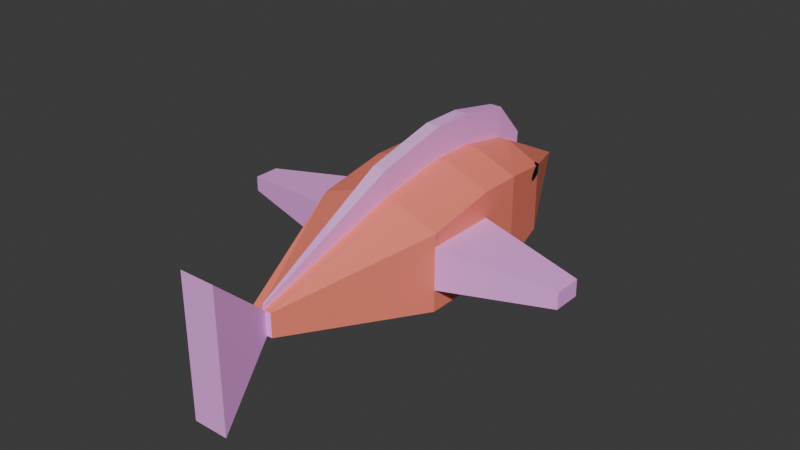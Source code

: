 # Source: hoja_coral.blend  (saved by Blender 5.2.44; exported with 4.5.12 LTS)
import bpy
from mathutils import Matrix  # noqa: F401  (used for matrix-valued properties, if any)

bpy.ops.wm.read_factory_settings(use_empty=True)
scene = bpy.context.scene
scene.name = 'Scene'

# ---- collections
col_collection = bpy.data.collections.new('Collection'); scene.collection.children.link(col_collection)

# ---- images (referenced by path relative to the original .blend; pixels are not part of the script)
import os
ASSET_DIR = os.environ.get("B2B_ASSET_DIR", "")  # directory of the original .blend (textures are referenced by path, not embedded)
HERE = os.path.dirname(os.path.abspath(__file__))  # packed textures are extracted next to this script under _unpacked/

def load_image(name, relpath, width, height, colorspace="sRGB"):
    """Load a texture the original file referenced (path relative to the .blend, or extracted next to this script)."""
    p = next((c for c in (os.path.join(HERE, relpath), os.path.join(ASSET_DIR, relpath)) if relpath and os.path.exists(c)), "")
    if p:
        img = bpy.data.images.load(p, check_existing=True)
        img.name = name
    else:  # same state as the original file: an image datablock whose file is absent (Cycles renders it pink)
        img = bpy.data.images.new(name, width, height)
        img.source = "FILE"
        img.filepath = "//" + (relpath or name)
    img.colorspace_settings.name = colorspace
    return img
img_textura_1_base_color_png = load_image('textura_1 Base Color.png', '_unpacked/textura_1_Base_Color.143a56ad.png', 1024, 1024, 'sRGB')

# ---- materials (node trees are filled in below, after node groups)
mat_textura_1 = bpy.data.materials.new('textura_1')

# ---- material node trees
mat_textura_1.use_nodes = True; mat_textura_1.node_tree.nodes.clear()
_N = mat_textura_1.node_tree.nodes; _L = mat_textura_1.node_tree.links
n0 = _N.new('ShaderNodeBsdfPrincipled'); n0.name = 'Principled BSDF'; n0.location = (-200, 100)
n0.inputs[10].default_value = 0.005
n1 = _N.new('ShaderNodeOutputMaterial'); n1.name = 'Material Output'; n1.location = (200, 100)
n2 = _N.new('ShaderNodeTexImage'); n2.name = 'Image Texture'; n2.location = (-515, 160)
n2.image = img_textura_1_base_color_png
_L.new(n0.outputs[0], n1.inputs[0])
_L.new(n2.outputs[0], n0.inputs[0])
n1.is_active_output = True

# ---- world
world_world = bpy.data.worlds.new('World'); scene.world = world_world
world_world.use_nodes = True; world_world.node_tree.nodes.clear()
_N = world_world.node_tree.nodes; _L = world_world.node_tree.links
n0 = _N.new('ShaderNodeOutputWorld'); n0.name = 'World Output'; n0.location = (200, 100)
n1 = _N.new('ShaderNodeBackground'); n1.name = 'Background'; n1.location = (-200, 100)
n1.inputs[0].default_value = (0.05088, 0.05088, 0.05088, 1.0)
_L.new(n1.outputs[0], n0.inputs[0])
n0.is_active_output = True
world_world.color = (0.05088, 0.05088, 0.05088)
world_world.sun_shadow_jitter_overblur = 0.0

# ---- meshes
me_hoja_coral_mesh = bpy.data.meshes.new('Hoja_coral_Mesh')
me_hoja_coral_mesh.from_pydata([(-0.8348, 1.22, -0.5219), (-0.8348, 1.22, 0.6024), (0.8348, 1.22, -0.5123), (0.8348, 1.22, 0.5737), (-0.1791, -3.748, -0.3463), (-0.1791, -3.748, 0.02727), (0.1369, -3.748, -0.3463), (0.1369, -3.748, 0.02727), (0.2783, 1.22, -0.8348), (-0.2783, 1.22, -0.8348), (-0.2783, 1.22, 0.8348), (0.2783, 1.22, 0.8348), (-0.04538, -3.748, -0.3463), (0.0503, -3.748, -0.3463), (0.0503, -3.748, 0.02727), (-0.04538, -3.748, 0.02727), (-0.8348, 1.22, -0.2783), (-0.8348, 1.22, 0.2783), (0.8348, 1.22, 0.2783), (0.8348, 1.22, -0.2783), (0.1369, -3.748, -0.04896), (0.1369, -3.748, -0.2672), (-0.1791, -3.748, -0.04896), (-0.1791, -3.748, -0.2672), (0.0503, -3.748, -0.04896), (0.0503, -3.748, -0.2672), (-0.04538, -3.748, -0.04896), (-0.04538, -3.748, -0.2672), (1.0, -0.3333, -0.6775), (1.0, 0.3333, -0.6775), (1.0, 0.3333, 0.7389), (1.0, -0.3333, 0.7389), (-1.0, 0.3333, -0.6871), (-1.0, -0.3333, -0.6871), (-1.0, -0.3333, 0.7676), (-1.0, 0.3333, 0.7676), (0.3333, 0.3333, 1.0), (0.3333, -0.3333, 1.0), (-0.3333, 0.3333, 1.0), (-0.3333, -0.3333, 1.0), (0.3333, -0.3333, -1.0), (0.3333, 0.3333, -1.0), (-0.3333, -0.3333, -1.0), (-0.3333, 0.3333, -1.0), (-1.0, -0.3333, -0.3333), (-1.0, 0.3333, -0.3333), (-1.0, -0.3333, 0.3333), (-1.0, 0.3333, 0.3333), (1.0, 0.3333, -0.3333), (1.0, -0.3333, -0.3333), (1.0, 0.3333, 0.3333), (1.0, -0.3333, 0.3333), (1.0, -1.493, 0.5349), (-1.0, -1.493, -0.6871), (0.3333, -1.493, 0.796), (-0.3333, -1.493, 0.796), (1.0, -1.493, -0.3333), (1.0, -1.493, 0.3333), (1.0, -1.493, -0.6775), (-1.0, -1.493, 0.5636), (0.3333, -1.493, -1.0), (-0.3333, -1.493, -1.0), (-1.0, -1.493, -0.3333), (-1.0, -1.493, 0.3333), (-2.851, -1.12, -0.1189), (-2.851, -0.7064, -0.1189), (-2.851, -1.12, 0.1189), (-2.851, -0.7064, 0.1189), (-0.002146, 2.876, -0.006438), (-0.006438, 2.876, -0.006438), (-0.006438, 2.876, 0.002147), (-0.006438, 2.876, 0.006439), (0.002146, 2.876, 0.006439), (0.006439, 2.876, 0.006439), (0.006439, 2.876, -0.002146), (0.006439, 2.876, -0.006438), (0.002146, 2.876, -0.006438), (-0.002146, 2.876, 0.006439), (-0.002146, 2.876, -0.002146), (0.002146, 2.876, -0.002146), (-0.006438, 2.876, -0.002146), (0.006439, 2.876, 0.002147), (-0.002146, 2.876, 0.002147), (0.002146, 2.876, 0.002147), (1.0, -0.3333, 0.3333), (1.0, -0.3333, -0.3333), (1.0, -1.493, -0.3333), (1.0, -1.493, 0.3333), (2.741, -0.6875, 0.1298), (2.741, -0.6875, -0.1298), (2.741, -1.139, -0.1298), (2.741, -1.139, 0.1298), (0.1044, 1.22, -0.8348), (-0.08116, 1.22, -0.8348), (-0.08116, 1.22, 0.8348), (0.1044, 1.22, 0.8348), (-0.01149, -3.748, -0.3463), (0.0204, -3.748, -0.3463), (0.0204, -3.748, 0.02727), (-0.01149, -3.748, 0.02727), (0.125, 0.3333, -1.0), (-0.09722, 0.3333, -1.0), (0.125, -0.3333, -1.0), (-0.09722, -0.3333, -1.0), (0.125, -0.3333, 1.0), (-0.09722, -0.3333, 1.0), (0.125, 0.3333, 1.0), (-0.09722, 0.3333, 1.0), (0.125, -1.493, 0.796), (-0.09722, -1.493, 0.796), (0.125, -1.493, -1.0), (-0.09722, -1.493, -1.0), (0.000805, 2.876, -0.006438), (-0.0006259, 2.876, -0.006438), (-0.0006259, 2.876, 0.006439), (0.000805, 2.876, 0.006439), (-0.0006259, 2.876, -0.002146), (0.000805, 2.876, -0.002146), (-0.0006259, 2.876, 0.002147), (0.000805, 2.876, 0.002147), (-0.1862, 1.772, -0.5587), (-0.09419, 2.324, -0.2826), (0.5587, 1.772, 0.3846), (0.2826, 2.324, 0.1955), (0.2826, 2.324, -0.1751), (0.5587, 1.772, -0.3437), (0.1862, 1.772, -0.5587), (0.09419, 2.324, -0.2826), (0.1862, 1.772, 0.5587), (0.09419, 2.324, 0.2826), (-0.2826, 2.324, 0.09419), (-0.5587, 1.772, 0.1862), (-0.2826, 2.324, -0.1783), (-0.5587, 1.772, -0.3501), (-0.5587, 1.772, -0.1862), (-0.2826, 2.324, -0.09419), (-0.2826, 2.324, 0.2051), (-0.5587, 1.772, 0.4038), (-0.1862, 1.772, 0.5587), (-0.09419, 2.324, 0.2826), (0.2826, 2.324, 0.09419), (0.5587, 1.772, 0.1862), (0.5587, 1.772, -0.1862), (0.2826, 2.324, -0.09419), (0.06984, 1.772, -0.5587), (0.03532, 2.324, -0.2826), (-0.05432, 1.772, -0.5587), (-0.02747, 2.324, -0.2826), (-0.05432, 1.772, 0.5587), (-0.02747, 2.324, 0.2826), (0.06984, 1.772, 0.5587), (0.03532, 2.324, 0.2826), (-0.08116, 1.233, 1.324), (0.1044, 1.233, 1.324), (0.0204, -3.734, 0.1064), (-0.01149, -3.734, 0.1064), (0.125, -0.3196, 1.489), (-0.09722, -0.3196, 1.489), (0.125, 0.347, 1.489), (-0.09722, 0.347, 1.489), (0.125, -1.48, 1.217), (-0.09722, -1.48, 1.217), (-0.05432, 1.785, 0.7407), (0.06984, 1.785, 0.7407), (0.1036, -4.751, -1.267), (0.2804, -4.751, -1.267), (-0.08493, -4.751, 0.9413), (-0.2853, -4.751, 0.9413), (0.2804, -4.751, -0.7998), (-0.2853, -4.751, -0.7998), (-0.2853, -4.751, -1.267), (0.2804, -4.751, 0.9413), (0.2804, -4.751, 0.4906), (-0.2853, -4.751, 0.4906), (-0.08493, -4.751, -0.7998), (-0.08493, -4.751, 0.4906), (-0.08493, -4.751, -1.267), (0.1036, -4.751, 0.9413), (0.1036, -4.751, -0.7998), (0.1036, -4.751, 0.4906)], [], [(123, 140, 81, 73), (57, 52, 7, 20), (26, 15, 5, 22), (47, 35, 1, 17), (61, 12, 4, 53), (38, 10, 1, 35), (30, 3, 11, 36), (107, 94, 10, 38), (58, 6, 13, 60), (111, 96, 12, 61), (20, 7, 14, 24), (13, 25, 168, 165), (129, 123, 73, 72), (124, 127, 76, 75), (135, 130, 70, 80), (151, 129, 72, 115), (130, 136, 71, 70), (132, 135, 80, 69), (97, 13, 165, 164), (98, 99, 166, 177), (6, 21, 25, 13), (21, 20, 24, 25), (32, 45, 16, 0), (45, 47, 17, 16), (12, 27, 23, 4), (27, 26, 22, 23), (58, 56, 21, 6), (56, 57, 20, 21), (136, 139, 77, 71), (140, 143, 74, 81), (19, 18, 50, 48), (48, 50, 51, 49), (2, 19, 48, 29), (29, 48, 49, 28), (62, 63, 66, 64), (44, 46, 47, 45), (53, 62, 44, 33), (33, 44, 45, 32), (93, 101, 43, 9), (101, 103, 42, 43), (2, 29, 41, 8), (29, 28, 40, 41), (109, 105, 39, 55), (105, 107, 38, 39), (52, 31, 37, 54), (31, 30, 36, 37), (55, 39, 34, 59), (39, 38, 35, 34), (9, 43, 32, 0), (43, 42, 33, 32), (63, 59, 34, 46), (46, 34, 35, 47), (18, 3, 30, 50), (50, 30, 31, 51), (22, 5, 59, 63), (15, 55, 59, 5), (7, 52, 54, 14), (99, 109, 55, 15), (4, 23, 62, 53), (23, 22, 63, 62), (56, 49, 85, 86), (28, 49, 56, 58), (103, 111, 61, 42), (28, 58, 60, 40), (42, 61, 53, 33), (51, 31, 52, 57), (64, 66, 67, 65), (46, 44, 65, 67), (63, 46, 67, 66), (44, 62, 64, 65), (83, 72, 73, 81), (70, 71, 77, 82), (119, 115, 72, 83), (112, 117, 79, 76), (117, 119, 83, 79), (69, 80, 78, 68), (80, 70, 82, 78), (76, 79, 74, 75), (79, 83, 81, 74), (147, 121, 68, 113), (143, 124, 75, 74), (121, 132, 69, 68), (87, 86, 90, 91), (57, 56, 86, 87), (51, 57, 87, 84), (49, 51, 84, 85), (89, 88, 91, 90), (86, 85, 89, 90), (84, 87, 91, 88), (85, 84, 88, 89), (127, 145, 112, 76), (145, 147, 113, 112), (78, 82, 118, 116), (116, 118, 119, 117), (68, 78, 116, 113), (113, 116, 117, 112), (82, 77, 114, 118), (118, 114, 115, 119), (40, 60, 110, 102), (102, 110, 111, 103), (14, 54, 108, 98), (105, 109, 161, 157), (37, 36, 106, 104), (109, 99, 155, 161), (54, 37, 104, 108), (95, 150, 163, 153), (41, 40, 102, 100), (100, 102, 103, 101), (8, 41, 100, 92), (92, 100, 101, 93), (25, 24, 172, 168), (14, 98, 177, 171), (24, 14, 171, 172), (99, 15, 167, 166), (139, 149, 114, 77), (149, 151, 115, 114), (26, 27, 169, 173), (96, 97, 164, 176), (60, 13, 97, 110), (110, 97, 96, 111), (36, 11, 95, 106), (94, 107, 159, 152), (108, 104, 156, 160), (148, 150, 151, 149), (10, 94, 148, 138), (138, 148, 149, 139), (92, 93, 146, 144), (144, 146, 147, 145), (8, 92, 144, 126), (126, 144, 145, 127), (9, 0, 133, 120), (120, 133, 132, 121), (19, 2, 125, 142), (142, 125, 124, 143), (93, 9, 120, 146), (146, 120, 121, 147), (18, 19, 142, 141), (141, 142, 143, 140), (1, 10, 138, 137), (137, 138, 139, 136), (0, 16, 134, 133), (133, 134, 135, 132), (17, 1, 137, 131), (131, 137, 136, 130), (95, 11, 128, 150), (150, 128, 129, 151), (16, 17, 131, 134), (134, 131, 130, 135), (2, 8, 126, 125), (125, 126, 127, 124), (11, 3, 122, 128), (128, 122, 123, 129), (3, 18, 141, 122), (122, 141, 140, 123), (154, 160, 161, 155), (156, 158, 159, 157), (160, 156, 157, 161), (158, 153, 152, 159), (152, 153, 163, 162), (104, 106, 158, 156), (148, 94, 152, 162), (99, 98, 154, 155), (150, 148, 162, 163), (107, 105, 157, 159), (106, 95, 153, 158), (98, 108, 160, 154), (175, 166, 167, 173), (176, 174, 169, 170), (174, 175, 173, 169), (168, 172, 179, 178), (178, 179, 175, 174), (165, 168, 178, 164), (164, 178, 174, 176), (172, 171, 177, 179), (179, 177, 166, 175), (12, 96, 176, 170), (15, 26, 173, 167), (27, 12, 170, 169)])
_uv = me_hoja_coral_mesh.uv_layers.new(name='UVMap')
_uv.uv.foreach_set('vector', [0.6266, 0.06803, 0.6198, 0.06803, 0.6136, 0.02874, 0.6139, 0.02874, 0.6358, 0.3288, 0.6494, 0.3288, 0.6153, 0.4711, 0.6101, 0.4711, 0.3229, 0.8766, 0.3229, 0.8715, 0.3319, 0.8715, 0.3319, 0.8766, 0.4418, 0.2072, 0.4126, 0.2072, 0.4237, 0.1467, 0.4455, 0.1467, 0.07388, 0.3276, 0.09255, 0.4741, 0.08356, 0.4741, 0.02874, 0.3256, 0.2658, 0.3698, 0.2691, 0.4299, 0.2313, 0.4306, 0.2206, 0.3705, 0.355, 0.3711, 0.3435, 0.4312, 0.3065, 0.43, 0.3106, 0.37, 0.2817, 0.3698, 0.2823, 0.43, 0.2691, 0.4299, 0.2658, 0.3698, 0.1632, 0.3254, 0.1048, 0.4741, 0.09899, 0.4741, 0.1187, 0.3276, 0.08975, 0.3276, 0.09483, 0.4741, 0.09255, 0.4741, 0.07388, 0.3276, 0.131, 0.8771, 0.131, 0.872, 0.1369, 0.872, 0.1369, 0.8771, 0.4178, 0.6201, 0.4178, 0.6148, 0.4867, 0.6506, 0.4867, 0.682, 0.2931, 0.5062, 0.3056, 0.5066, 0.2866, 0.5443, 0.2863, 0.5443, 0.1144, 0.06676, 0.1019, 0.06748, 0.0954, 0.02874, 0.09568, 0.02874, 0.4706, 0.06806, 0.4579, 0.06806, 0.4641, 0.02874, 0.4644, 0.02874, 0.2891, 0.5062, 0.2931, 0.5062, 0.2863, 0.5443, 0.2862, 0.5443, 0.4579, 0.06806, 0.4504, 0.06806, 0.4638, 0.02874, 0.4641, 0.02874, 0.4762, 0.06806, 0.4706, 0.06806, 0.4644, 0.02874, 0.4647, 0.02874, 0.09698, 0.4741, 0.09899, 0.4741, 0.1154, 0.5473, 0.1035, 0.5473, 0.2888, 0.09961, 0.2866, 0.0996, 0.2833, 0.02879, 0.296, 0.02885, 0.131, 0.8971, 0.131, 0.8918, 0.1369, 0.8918, 0.1369, 0.8971, 0.131, 0.8918, 0.131, 0.8771, 0.1369, 0.8771, 0.1369, 0.8918, 0.5104, 0.2072, 0.4866, 0.2072, 0.4829, 0.1467, 0.4993, 0.1467, 0.4866, 0.2072, 0.4418, 0.2072, 0.4455, 0.1467, 0.4829, 0.1467, 0.3229, 0.8966, 0.3229, 0.8913, 0.3319, 0.8913, 0.3319, 0.8966, 0.3229, 0.8913, 0.3229, 0.8766, 0.3319, 0.8766, 0.3319, 0.8913, 0.5679, 0.3288, 0.591, 0.3288, 0.5955, 0.4711, 0.5902, 0.4711, 0.591, 0.3288, 0.6358, 0.3288, 0.6101, 0.4711, 0.5955, 0.4711, 0.2676, 0.5064, 0.2804, 0.5061, 0.286, 0.5443, 0.2858, 0.5443, 0.6198, 0.06803, 0.6071, 0.06803, 0.6133, 0.02874, 0.6136, 0.02874, 0.5947, 0.1466, 0.6321, 0.1466, 0.6358, 0.2071, 0.591, 0.2071, 0.591, 0.2071, 0.6358, 0.2071, 0.6358, 0.2515, 0.591, 0.2515, 0.579, 0.1466, 0.5947, 0.1466, 0.591, 0.2071, 0.5679, 0.2071, 0.5679, 0.2071, 0.591, 0.2071, 0.591, 0.2515, 0.5679, 0.2515, 0.2206, 0.784, 0.2655, 0.784, 0.2513, 0.9084, 0.2353, 0.9084, 0.4866, 0.2516, 0.4418, 0.2516, 0.4418, 0.2072, 0.4866, 0.2072, 0.5104, 0.3289, 0.4866, 0.3289, 0.4866, 0.2516, 0.5104, 0.2516, 0.5104, 0.2516, 0.4866, 0.2516, 0.4866, 0.2072, 0.5104, 0.2072, 0.09066, 0.145, 0.08975, 0.2054, 0.07388, 0.2054, 0.07741, 0.145, 0.08975, 0.2054, 0.08975, 0.25, 0.07388, 0.25, 0.07388, 0.2054, 0.1519, 0.1428, 0.1632, 0.2032, 0.1187, 0.2053, 0.1148, 0.145, 0.1632, 0.2032, 0.1632, 0.2478, 0.1187, 0.25, 0.1187, 0.2053, 0.2817, 0.248, 0.2818, 0.3251, 0.2659, 0.325, 0.2658, 0.2479, 0.2818, 0.3251, 0.2817, 0.3698, 0.2658, 0.3698, 0.2659, 0.325, 0.355, 0.2493, 0.3551, 0.3264, 0.3107, 0.3252, 0.3106, 0.2481, 0.3551, 0.3264, 0.355, 0.3711, 0.3106, 0.37, 0.3107, 0.3252, 0.2658, 0.2479, 0.2659, 0.325, 0.2208, 0.3257, 0.2206, 0.2486, 0.2659, 0.325, 0.2658, 0.3698, 0.2206, 0.3705, 0.2208, 0.3257, 0.07741, 0.145, 0.07388, 0.2054, 0.02874, 0.2034, 0.03967, 0.143, 0.07388, 0.2054, 0.07388, 0.25, 0.02874, 0.248, 0.02874, 0.2034, 0.4418, 0.3289, 0.4263, 0.3289, 0.4126, 0.2516, 0.4418, 0.2516, 0.4418, 0.2516, 0.4126, 0.2516, 0.4126, 0.2072, 0.4418, 0.2072, 0.6321, 0.1466, 0.652, 0.1466, 0.6631, 0.2071, 0.6358, 0.2071, 0.6358, 0.2071, 0.6631, 0.2071, 0.6631, 0.2515, 0.6358, 0.2515, 0.4675, 0.4714, 0.4624, 0.4714, 0.4263, 0.3289, 0.4418, 0.3289, 0.2844, 0.09959, 0.2658, 0.2479, 0.2206, 0.2486, 0.2754, 0.09956, 0.2966, 0.09964, 0.355, 0.2493, 0.3106, 0.2481, 0.2908, 0.09962, 0.2866, 0.0996, 0.2817, 0.248, 0.2658, 0.2479, 0.2844, 0.09959, 0.4875, 0.4714, 0.4822, 0.4714, 0.4866, 0.3289, 0.5104, 0.3289, 0.4822, 0.4714, 0.4675, 0.4714, 0.4418, 0.3289, 0.4866, 0.3289, 0.5679, 0.9087, 0.5679, 0.9087, 0.5679, 0.9087, 0.5679, 0.9087, 0.5679, 0.2515, 0.591, 0.2515, 0.591, 0.3288, 0.5679, 0.3288, 0.08975, 0.25, 0.08975, 0.3276, 0.07388, 0.3276, 0.07388, 0.25, 0.1632, 0.2478, 0.1632, 0.3254, 0.1187, 0.3276, 0.1187, 0.25, 0.07388, 0.25, 0.07388, 0.3276, 0.02874, 0.3256, 0.02874, 0.248, 0.6358, 0.2515, 0.6631, 0.2515, 0.6494, 0.3288, 0.6358, 0.3288, 0.131, 0.7869, 0.147, 0.7869, 0.147, 0.8145, 0.131, 0.8145, 0.8987, 0.3591, 0.8539, 0.3591, 0.8682, 0.2347, 0.8842, 0.2347, 0.2206, 0.6017, 0.2985, 0.6017, 0.2741, 0.7265, 0.2463, 0.7265, 0.1584, 0.7246, 0.08082, 0.7246, 0.107, 0.5999, 0.1347, 0.5999, 0.7808, 0.8863, 0.7811, 0.8863, 0.7811, 0.8865, 0.7808, 0.8865, 0.7808, 0.8857, 0.7811, 0.8857, 0.7811, 0.886, 0.7808, 0.886, 0.7808, 0.8862, 0.7811, 0.8862, 0.7811, 0.8863, 0.7808, 0.8863, 0.7802, 0.8862, 0.7805, 0.8862, 0.7805, 0.8863, 0.7802, 0.8863, 0.7805, 0.8862, 0.7808, 0.8862, 0.7808, 0.8863, 0.7805, 0.8863, 0.7802, 0.8857, 0.7805, 0.8857, 0.7805, 0.886, 0.7802, 0.886, 0.7805, 0.8857, 0.7808, 0.8857, 0.7808, 0.886, 0.7805, 0.886, 0.7802, 0.8863, 0.7805, 0.8863, 0.7805, 0.8865, 0.7802, 0.8865, 0.7805, 0.8863, 0.7808, 0.8863, 0.7808, 0.8865, 0.7805, 0.8865, 0.09369, 0.0675, 0.08921, 0.0675, 0.09511, 0.02874, 0.09521, 0.02874, 0.6071, 0.06803, 0.6017, 0.06803, 0.613, 0.02874, 0.6133, 0.02874, 0.08921, 0.0675, 0.07644, 0.06684, 0.09482, 0.02874, 0.09511, 0.02874, 0.9713, 0.5743, 0.9264, 0.5743, 0.9403, 0.4572, 0.9578, 0.4572, 0.5679, 0.9087, 0.5679, 0.9087, 0.5679, 0.9087, 0.5679, 0.9087, 0.5679, 0.9087, 0.5679, 0.9087, 0.5679, 0.9087, 0.5679, 0.9087, 0.5679, 0.9087, 0.5679, 0.9087, 0.5679, 0.9087, 0.5679, 0.9087, 0.3229, 0.784, 0.3404, 0.784, 0.3404, 0.814, 0.3229, 0.814, 0.4126, 0.7348, 0.4902, 0.7348, 0.468, 0.8516, 0.4378, 0.8516, 0.6457, 0.8512, 0.5679, 0.8512, 0.5926, 0.7346, 0.6229, 0.7346, 0.02874, 0.7869, 0.07356, 0.7869, 0.05978, 0.904, 0.04233, 0.904, 0.1019, 0.06748, 0.09791, 0.06749, 0.09531, 0.02874, 0.0954, 0.02874, 0.09791, 0.06749, 0.09369, 0.0675, 0.09521, 0.02874, 0.09531, 0.02874, 0.7805, 0.886, 0.7808, 0.886, 0.7808, 0.8861, 0.7805, 0.8861, 0.7805, 0.8861, 0.7808, 0.8861, 0.7808, 0.8862, 0.7805, 0.8862, 0.7802, 0.886, 0.7805, 0.886, 0.7805, 0.8861, 0.7802, 0.8861, 0.7802, 0.8861, 0.7805, 0.8861, 0.7805, 0.8862, 0.7802, 0.8862, 0.7808, 0.886, 0.7811, 0.886, 0.7811, 0.8861, 0.7808, 0.8861, 0.7808, 0.8861, 0.7811, 0.8861, 0.7811, 0.8862, 0.7808, 0.8862, 0.1187, 0.25, 0.1187, 0.3276, 0.1047, 0.3276, 0.1047, 0.25, 0.1047, 0.25, 0.1047, 0.3276, 0.08975, 0.3276, 0.08975, 0.25, 0.2908, 0.09962, 0.3106, 0.2481, 0.2966, 0.2481, 0.2888, 0.09961, 0.7532, 0.5964, 0.7594, 0.6746, 0.7313, 0.6709, 0.7206, 0.5923, 0.3107, 0.3252, 0.3106, 0.37, 0.2966, 0.3699, 0.2967, 0.3251, 0.7594, 0.6746, 0.7964, 0.8282, 0.7912, 0.8268, 0.7313, 0.6709, 0.3106, 0.2481, 0.3107, 0.3252, 0.2967, 0.3251, 0.2966, 0.2481, 0.7427, 0.06595, 0.7206, 0.03083, 0.7327, 0.02874, 0.7753, 0.06186, 0.1187, 0.2053, 0.1187, 0.25, 0.1047, 0.25, 0.1047, 0.2054, 0.1047, 0.2054, 0.1047, 0.25, 0.08975, 0.25, 0.08975, 0.2054, 0.1148, 0.145, 0.1187, 0.2053, 0.1047, 0.2054, 0.1031, 0.145, 0.1031, 0.145, 0.1047, 0.2054, 0.08975, 0.2054, 0.09066, 0.145, 0.4178, 0.6148, 0.4178, 0.6001, 0.4867, 0.5638, 0.4867, 0.6506, 0.2908, 0.09962, 0.2888, 0.09961, 0.296, 0.02885, 0.3079, 0.02889, 0.4178, 0.6001, 0.4178, 0.595, 0.4867, 0.5335, 0.4867, 0.5638, 0.2866, 0.0996, 0.2844, 0.09959, 0.2699, 0.02874, 0.2833, 0.02879, 0.2804, 0.5061, 0.2849, 0.5062, 0.2861, 0.5443, 0.286, 0.5443, 0.2849, 0.5062, 0.2891, 0.5062, 0.2862, 0.5443, 0.2861, 0.5443, 0.6369, 0.5952, 0.6369, 0.6098, 0.5679, 0.6456, 0.5679, 0.5589, 0.09483, 0.4741, 0.09698, 0.4741, 0.1035, 0.5473, 0.09085, 0.5473, 0.1187, 0.3276, 0.09899, 0.4741, 0.09698, 0.4741, 0.1047, 0.3276, 0.1047, 0.3276, 0.09698, 0.4741, 0.09483, 0.4741, 0.08975, 0.3276, 0.3106, 0.37, 0.3065, 0.43, 0.2948, 0.43, 0.2966, 0.3699, 0.7743, 0.4944, 0.7575, 0.5522, 0.7249, 0.5481, 0.7417, 0.4903, 0.7576, 0.2462, 0.7638, 0.168, 0.7964, 0.1639, 0.7857, 0.2426, 0.2836, 0.4681, 0.292, 0.4681, 0.2891, 0.5062, 0.2849, 0.5062, 0.2691, 0.4299, 0.2823, 0.43, 0.2836, 0.4681, 0.2747, 0.468, 0.2747, 0.468, 0.2836, 0.4681, 0.2849, 0.5062, 0.2804, 0.5061, 0.1031, 0.145, 0.09066, 0.145, 0.09217, 0.1063, 0.1005, 0.1062, 0.1005, 0.1062, 0.09217, 0.1063, 0.09369, 0.0675, 0.09791, 0.06749, 0.1148, 0.145, 0.1031, 0.145, 0.1005, 0.1062, 0.1083, 0.1062, 0.1083, 0.1062, 0.1005, 0.1062, 0.09791, 0.06749, 0.1019, 0.06748, 0.07741, 0.145, 0.03967, 0.143, 0.05806, 0.1049, 0.08331, 0.1063, 0.08331, 0.1063, 0.05806, 0.1049, 0.07644, 0.06684, 0.08921, 0.0675, 0.5947, 0.1466, 0.579, 0.1466, 0.5903, 0.1073, 0.6009, 0.1073, 0.6009, 0.1073, 0.5903, 0.1073, 0.6017, 0.06803, 0.6071, 0.06803, 0.09066, 0.145, 0.07741, 0.145, 0.08331, 0.1063, 0.09217, 0.1063, 0.09217, 0.1063, 0.08331, 0.1063, 0.08921, 0.0675, 0.09369, 0.0675, 0.6321, 0.1466, 0.5947, 0.1466, 0.6009, 0.1073, 0.626, 0.1073, 0.626, 0.1073, 0.6009, 0.1073, 0.6071, 0.06803, 0.6198, 0.06803, 0.2313, 0.4306, 0.2691, 0.4299, 0.2747, 0.468, 0.2495, 0.4685, 0.2495, 0.4685, 0.2747, 0.468, 0.2804, 0.5061, 0.2676, 0.5064, 0.4993, 0.1467, 0.4829, 0.1467, 0.4767, 0.1074, 0.4878, 0.1074, 0.4878, 0.1074, 0.4767, 0.1074, 0.4706, 0.06806, 0.4762, 0.06806, 0.4455, 0.1467, 0.4237, 0.1467, 0.4371, 0.1074, 0.4517, 0.1074, 0.4517, 0.1074, 0.4371, 0.1074, 0.4504, 0.06806, 0.4579, 0.06806, 0.2948, 0.43, 0.3065, 0.43, 0.2998, 0.4681, 0.292, 0.4681, 0.292, 0.4681, 0.2998, 0.4681, 0.2931, 0.5062, 0.2891, 0.5062, 0.4829, 0.1467, 0.4455, 0.1467, 0.4517, 0.1074, 0.4767, 0.1074, 0.4767, 0.1074, 0.4517, 0.1074, 0.4579, 0.06806, 0.4706, 0.06806, 0.1519, 0.1428, 0.1148, 0.145, 0.1083, 0.1062, 0.1332, 0.1048, 0.1332, 0.1048, 0.1083, 0.1062, 0.1019, 0.06748, 0.1144, 0.06676, 0.3065, 0.43, 0.3435, 0.4312, 0.3245, 0.4689, 0.2998, 0.4681, 0.2998, 0.4681, 0.3245, 0.4689, 0.3056, 0.5066, 0.2931, 0.5062, 0.652, 0.1466, 0.6321, 0.1466, 0.626, 0.1073, 0.6393, 0.1073, 0.6393, 0.1073, 0.626, 0.1073, 0.6198, 0.06803, 0.6266, 0.06803, 0.8605, 0.4572, 0.8688, 0.6044, 0.8539, 0.6043, 0.8584, 0.4572, 0.869, 0.6813, 0.8688, 0.726, 0.8539, 0.7259, 0.854, 0.6812, 0.8688, 0.6044, 0.869, 0.6813, 0.854, 0.6812, 0.8539, 0.6043, 0.8688, 0.726, 0.8669, 0.7861, 0.8545, 0.786, 0.8539, 0.7259, 0.8545, 0.786, 0.8669, 0.7861, 0.8636, 0.8253, 0.8552, 0.8253, 0.7638, 0.168, 0.7595, 0.1238, 0.7921, 0.1197, 0.7964, 0.1639, 0.7964, 0.4593, 0.7743, 0.4944, 0.7417, 0.4903, 0.7843, 0.4572, 0.7227, 0.891, 0.7206, 0.891, 0.7206, 0.8857, 0.7227, 0.8857, 0.8622, 0.8951, 0.8539, 0.8951, 0.8539, 0.8828, 0.8622, 0.8828, 0.7575, 0.5522, 0.7532, 0.5964, 0.7206, 0.5923, 0.7249, 0.5481, 0.7595, 0.1238, 0.7427, 0.06595, 0.7753, 0.06186, 0.7921, 0.1197, 0.7206, 0.3998, 0.7576, 0.2462, 0.7857, 0.2426, 0.7258, 0.3983, 0.8784, 0.05904, 0.8784, 0.02874, 0.8919, 0.02874, 0.8919, 0.05904, 0.8784, 0.1772, 0.8784, 0.1458, 0.8919, 0.1458, 0.8919, 0.1772, 0.8784, 0.1458, 0.8784, 0.05904, 0.8919, 0.05904, 0.8919, 0.1458, 0.8539, 0.1458, 0.8539, 0.05904, 0.8658, 0.05904, 0.8658, 0.1458, 0.8658, 0.1458, 0.8658, 0.05904, 0.8784, 0.05904, 0.8784, 0.1458, 0.8539, 0.1772, 0.8539, 0.1458, 0.8658, 0.1458, 0.8658, 0.1772, 0.8658, 0.1772, 0.8658, 0.1458, 0.8784, 0.1458, 0.8784, 0.1772, 0.8539, 0.05904, 0.8539, 0.02874, 0.8658, 0.02874, 0.8658, 0.05904, 0.8658, 0.05904, 0.8658, 0.02874, 0.8784, 0.02874, 0.8784, 0.05904, 0.09255, 0.4741, 0.09483, 0.4741, 0.09085, 0.5473, 0.07739, 0.5473, 0.6369, 0.59, 0.6369, 0.5952, 0.5679, 0.5589, 0.5679, 0.5286, 0.6369, 0.6098, 0.6369, 0.6152, 0.5679, 0.6771, 0.5679, 0.6456])
me_hoja_coral_mesh.materials.append(mat_textura_1)
me_hoja_coral_mesh.update()
arm_hoja_coral_skeleton = bpy.data.armatures.new('Hoja_coral_Skeleton')  # bones are not reproduced

# ---- objects
ob_hoja_coral = bpy.data.objects.new('Hoja_coral', me_hoja_coral_mesh)
ob_hoja_coral_rig = bpy.data.objects.new('Hoja_coral_Rig', arm_hoja_coral_skeleton)

# ---- transforms, parenting, visibility, modifiers, constraints
ob_hoja_coral.parent = ob_hoja_coral_rig
ob_hoja_coral.location = (0.0, 0.0, 0.0)
_vg = ob_hoja_coral.vertex_groups.new(name='Head')
for _i, _w in zip([0, 1, 2, 3, 8, 9, 10, 11, 16, 17, 18, 19, 29, 30, 32, 35, 36, 38, 41, 43, 45, 47, 48, 50, 68, 69, 70, 71, 72, 73, 74, 75, 76, 77, 78, 79, 80, 81, 82, 83, 92, 93, 94, 95, 100, 101, 106, 107, 112, 113, 114, 115, 116, 117, 118, 119, 120, 121, 122, 123, 124, 125, 126, 127, 128, 129, 130, 131, 132, 133, 134, 135, 136, 137, 138, 139, 140, 141, 142, 143, 144, 145, 146, 147, 148, 149, 150, 151, 152, 153, 156, 157, 158, 159, 162, 163], [0.5498, 0.5498, 0.5498, 0.5498, 0.5498, 0.5498, 0.5498, 0.5498, 0.5498, 0.5498, 0.5498, 0.5498, 0.1216, 0.1216, 0.1216, 0.1216, 0.1216, 0.1216, 0.1216, 0.1216, 0.1216, 0.1216, 0.1216, 0.1216, 0.9996, 0.9996, 0.9996, 0.9996, 0.9996, 0.9996, 0.9996, 0.9996, 0.9996, 0.9996, 0.9996, 0.9996, 0.9996, 0.9996, 0.9996, 0.9996, 0.5498, 0.5498, 0.5498, 0.5498, 0.1216, 0.1216, 0.1216, 0.1216, 0.9996, 0.9996, 0.9996, 0.9996, 0.9996, 0.9996, 0.9996, 0.9996, 0.9002, 0.9499, 0.9002, 0.9499, 0.9499, 0.9002, 0.9002, 0.9499, 0.9002, 0.9499, 0.9499, 0.9002, 0.9499, 0.9002, 0.9002, 0.9499, 0.9499, 0.9002, 0.9002, 0.9499, 0.9499, 0.9002, 0.9002, 0.9499, 0.9002, 0.9499, 0.9002, 0.9499, 0.9002, 0.9499, 0.9002, 0.9499, 0.5585, 0.5585, 0.001883, 0.001883, 0.1282, 0.1282, 0.9014, 0.9014]): _vg.add([_i], _w, 'REPLACE')
_vg = ob_hoja_coral.vertex_groups.new(name='Body')
for _i, _w in zip([0, 1, 2, 3, 8, 9, 10, 11, 16, 17, 18, 19, 28, 29, 30, 31, 32, 33, 34, 35, 36, 37, 38, 39, 40, 41, 42, 43, 44, 45, 46, 47, 48, 49, 50, 51, 68, 69, 70, 71, 72, 73, 74, 75, 76, 77, 78, 79, 80, 81, 82, 83, 84, 85, 92, 93, 94, 95, 100, 101, 102, 103, 104, 105, 106, 107, 112, 113, 114, 115, 116, 117, 118, 119, 120, 121, 122, 123, 124, 125, 126, 127, 128, 129, 130, 131, 132, 133, 134, 135, 136, 137, 138, 139, 140, 141, 142, 143, 144, 145, 146, 147, 148, 149, 150, 151, 152, 153, 156, 157, 158, 159, 160, 161, 162, 163], [0.4501, 0.4501, 0.4501, 0.4501, 0.4501, 0.4501, 0.4501, 0.4501, 0.4501, 0.4501, 0.4501, 0.4501, 0.4786, 0.7987, 0.7987, 0.4786, 0.7987, 0.4786, 0.4786, 0.7987, 0.7987, 0.4786, 0.7987, 0.4786, 0.4786, 0.7987, 0.4786, 0.7987, 0.4786, 0.7987, 0.4786, 0.7987, 0.7987, 0.4786, 0.7987, 0.4786, 0.0003611, 0.0003611, 0.0003611, 0.0003611, 0.0003611, 0.0003611, 0.0003611, 0.0003611, 0.0003611, 0.0003611, 0.0003611, 0.0003611, 0.0003611, 0.0003611, 0.0003611, 0.0003611, 0.4786, 0.4786, 0.4501, 0.4501, 0.4501, 0.4501, 0.7987, 0.7987, 0.4786, 0.4786, 0.4786, 0.4786, 0.7987, 0.7987, 0.0003611, 0.0003611, 0.0003611, 0.0003611, 0.0003611, 0.0003611, 0.0003611, 0.0003611, 0.09984, 0.0501, 0.09984, 0.0501, 0.0501, 0.09984, 0.09984, 0.0501, 0.09984, 0.0501, 0.0501, 0.09984, 0.0501, 0.09984, 0.09984, 0.0501, 0.0501, 0.09984, 0.09984, 0.0501, 0.0501, 0.09984, 0.09984, 0.0501, 0.09984, 0.0501, 0.09984, 0.0501, 0.09984, 0.0501, 0.09984, 0.0501, 0.4415, 0.4415, 0.485, 0.485, 0.7933, 0.7933, 0.00432, 0.00432, 0.09861, 0.09861]): _vg.add([_i], _w, 'REPLACE')
_vg = ob_hoja_coral.vertex_groups.new(name='Rear')
for _i, _w in zip([0, 1, 2, 3, 4, 5, 6, 7, 8, 9, 10, 11, 12, 13, 14, 15, 16, 17, 18, 19, 20, 21, 22, 23, 24, 25, 26, 27, 28, 29, 30, 31, 32, 33, 34, 35, 36, 37, 38, 39, 40, 41, 42, 43, 44, 45, 46, 47, 48, 49, 50, 51, 52, 53, 54, 55, 56, 57, 58, 59, 60, 61, 62, 63, 84, 85, 86, 87, 92, 93, 94, 95, 96, 97, 98, 99, 100, 101, 102, 103, 104, 105, 106, 107, 108, 109, 110, 111, 154, 155, 156, 157, 158, 159, 160, 161], [3.102e-05, 3.102e-05, 3.102e-05, 3.102e-05, 0.0007675, 0.0007675, 0.0007675, 0.0007675, 3.102e-05, 3.102e-05, 3.102e-05, 3.102e-05, 0.0007675, 0.0007675, 0.0007675, 0.0007675, 3.102e-05, 3.102e-05, 3.102e-05, 3.102e-05, 0.0007675, 0.0007675, 0.0007675, 0.0007675, 0.0007675, 0.0007675, 0.0007675, 0.0007675, 0.5206, 0.0797, 0.0797, 0.5206, 0.0797, 0.5206, 0.5206, 0.0797, 0.0797, 0.5206, 0.0797, 0.5206, 0.5206, 0.0797, 0.5206, 0.0797, 0.5206, 0.0797, 0.5206, 0.0797, 0.0797, 0.5206, 0.0797, 0.5206, 0.729, 0.729, 0.729, 0.729, 0.729, 0.729, 0.729, 0.729, 0.729, 0.729, 0.729, 0.729, 0.5206, 0.5206, 0.729, 0.729, 3.102e-05, 3.102e-05, 3.102e-05, 3.102e-05, 0.0007675, 0.0007675, 0.0007675, 0.0007675, 0.0797, 0.0797, 0.5206, 0.5206, 0.5206, 0.5206, 0.0797, 0.0797, 0.729, 0.729, 0.729, 0.729, 0.00519, 0.00519, 0.5131, 0.5131, 0.07847, 0.07847, 0.7281, 0.7281]): _vg.add([_i], _w, 'REPLACE')
_vg = ob_hoja_coral.vertex_groups.new(name='TailBase')
for _i, _w in zip([4, 5, 6, 7, 12, 13, 14, 15, 20, 21, 22, 23, 24, 25, 26, 27, 28, 31, 33, 34, 37, 39, 40, 42, 44, 46, 49, 51, 52, 53, 54, 55, 56, 57, 58, 59, 60, 61, 62, 63, 84, 85, 86, 87, 96, 97, 98, 99, 102, 103, 104, 105, 108, 109, 110, 111, 154, 155, 160, 161], [0.9992, 0.9992, 0.9992, 0.9992, 0.9992, 0.9992, 0.9992, 0.9992, 0.9992, 0.9992, 0.9992, 0.9992, 0.9992, 0.9992, 0.9992, 0.9992, 0.0007759, 0.0007759, 0.0007759, 0.0007759, 0.0007759, 0.0007759, 0.0007759, 0.0007759, 0.0007759, 0.0007759, 0.0007759, 0.0007759, 0.271, 0.271, 0.271, 0.271, 0.271, 0.271, 0.271, 0.271, 0.271, 0.271, 0.271, 0.271, 0.0007759, 0.0007759, 0.271, 0.271, 0.9992, 0.9992, 0.9992, 0.9992, 0.0007759, 0.0007759, 0.0007759, 0.0007759, 0.271, 0.271, 0.271, 0.271, 0.9948, 0.9948, 0.2676, 0.2676]): _vg.add([_i], _w, 'REPLACE')
_vg = ob_hoja_coral.vertex_groups.new(name='TailFin')
_vg.add([164, 165, 166, 167, 168, 169, 170, 171, 172, 173, 174, 175, 176, 177, 178, 179], 1.0, 'REPLACE')
_vg = ob_hoja_coral.vertex_groups.new(name='Pectoral.L')
_vg.add([88, 89, 90, 91], 1.0, 'REPLACE')
_vg = ob_hoja_coral.vertex_groups.new(name='Pectoral.R')
_vg.add([64, 65, 66, 67], 1.0, 'REPLACE')
_m = ob_hoja_coral.modifiers.new('Hoja_coral Skin', 'ARMATURE')
_m.object = ob_hoja_coral_rig
ob_hoja_coral_rig.location = (0.0, 0.0, 0.0)
ob_hoja_coral_rig.show_in_front = True

# ---- collection membership
col_collection.objects.link(ob_hoja_coral)
col_collection.objects.link(ob_hoja_coral_rig)

# ---- scene / render settings (as saved in the file)
scene.frame_start = 1; scene.frame_end = 41; scene.frame_set(1)
scene.render.engine = 'BLENDER_EEVEE_NEXT'
scene.render.bake_bias = 0.0
scene.render.bake_samples = 0
scene.render.compositor_device = 'GPU'
scene.eevee.use_volume_custom_range = False
scene.eevee.fast_gi_thickness_near = 0.1
scene.eevee.fast_gi_thickness_far = 0.0
scene.eevee.ray_tracing_options.screen_trace_thickness = 0.1
bpy.context.view_layer.update()

# ---- added for rendering (the .blend has no active camera and no usable light): camera, sun
cam_auto = bpy.data.cameras.new('AutoCamera')
cam_auto.lens = 50.0
cam_auto.sensor_width = 36.0
cam_auto.clip_end = 1000.0
ob_auto_camera = bpy.data.objects.new('AutoCamera', cam_auto)
scene.collection.objects.link(ob_auto_camera)
ob_auto_camera.location = (9.05892, -11.9013, 7.41174)
ob_auto_camera.rotation_euler = (1.09748, -7.21219e-08, 0.694738)
scene.camera = ob_auto_camera
light_auto_sun = bpy.data.lights.new('AutoSun', 'SUN')
light_auto_sun.energy = 3.0
light_auto_sun.angle = 0.0523599
ob_auto_sun = bpy.data.objects.new('AutoSun', light_auto_sun)
scene.collection.objects.link(ob_auto_sun)
ob_auto_sun.rotation_euler = (0.872665, 0.174533, 0.523599)
bpy.context.view_layer.update()
